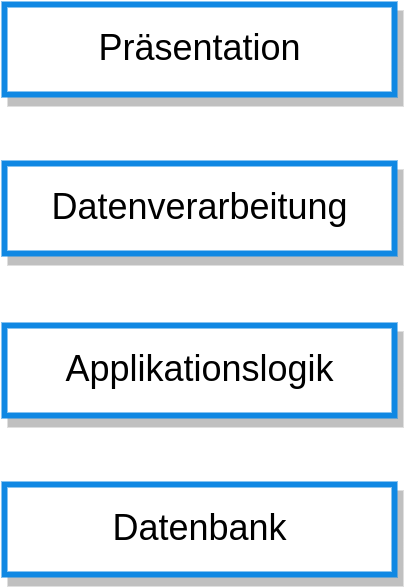

The diagram above was exported from draw.io. Its source (the exported page's mxGraphModel, read from the mxfile embedded in the PNG):
<mxGraphModel dx="980" dy="504" grid="1" gridSize="10" guides="1" tooltips="1" connect="1" arrows="1" fold="1" page="1" pageScale="1" pageWidth="1169" pageHeight="827" math="0" shadow="0">
  <root>
    <mxCell id="0" />
    <mxCell id="1" parent="0" />
    <mxCell id="IAvXN-T1aO4-3FmFTvg6-2" value="Präsentation" style="html=1;imageAspect=0;fillColor=#FFFFFF;strokeColor=#1088E3;strokeWidth=2;shadow=1;labelPosition=center;verticalLabelPosition=middle;align=center;verticalAlign=middle;" vertex="1" parent="1">
      <mxGeometry x="440" y="310" width="130" height="30" as="geometry" />
    </mxCell>
    <mxCell id="IAvXN-T1aO4-3FmFTvg6-23" value="Datenverarbeitung" style="html=1;imageAspect=0;fillColor=#FFFFFF;strokeColor=#1088E3;strokeWidth=2;shadow=1;labelPosition=center;verticalLabelPosition=middle;align=center;verticalAlign=middle;" vertex="1" parent="1">
      <mxGeometry x="440" y="363" width="130" height="30" as="geometry" />
    </mxCell>
    <mxCell id="IAvXN-T1aO4-3FmFTvg6-24" value="Applikationslogik" style="html=1;imageAspect=0;fillColor=#FFFFFF;strokeColor=#1088E3;strokeWidth=2;shadow=1;labelPosition=center;verticalLabelPosition=middle;align=center;verticalAlign=middle;" vertex="1" parent="1">
      <mxGeometry x="440" y="417" width="130" height="30" as="geometry" />
    </mxCell>
    <mxCell id="IAvXN-T1aO4-3FmFTvg6-25" value="Datenbank" style="html=1;imageAspect=0;fillColor=#FFFFFF;strokeColor=#1088E3;strokeWidth=2;shadow=1;labelPosition=center;verticalLabelPosition=middle;align=center;verticalAlign=middle;" vertex="1" parent="1">
      <mxGeometry x="440" y="470" width="130" height="30" as="geometry" />
    </mxCell>
  </root>
</mxGraphModel>